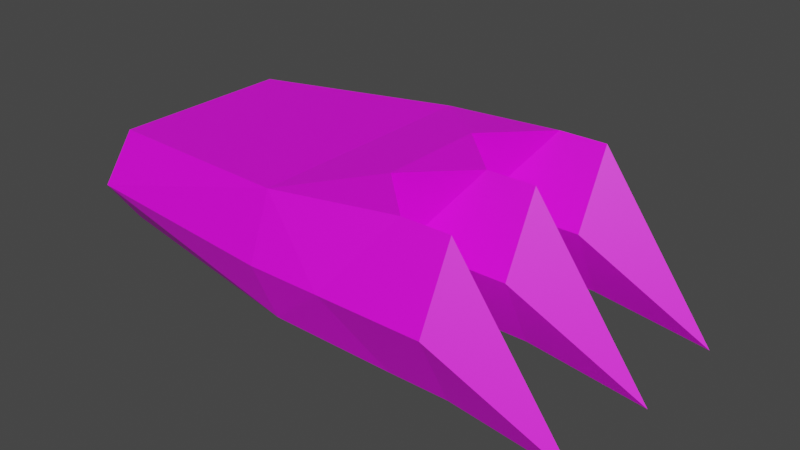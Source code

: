 # Source: imp_weapon.blend  (saved by Blender 2.83.19; exported with 4.5.12 LTS)
import bpy
from mathutils import Matrix  # noqa: F401  (used for matrix-valued properties, if any)

bpy.ops.wm.read_factory_settings(use_empty=True)
scene = bpy.context.scene
scene.name = 'Scene'

# ---- collections
col_collection = bpy.data.collections.new('Collection'); scene.collection.children.link(col_collection)

# ---- images (referenced by path relative to the original .blend; pixels are not part of the script)
import os
ASSET_DIR = os.environ.get("B2B_ASSET_DIR", "")  # directory of the original .blend (textures are referenced by path, not embedded)
HERE = os.path.dirname(os.path.abspath(__file__))  # packed textures are extracted next to this script under _unpacked/

def load_image(name, relpath, width, height, colorspace="sRGB"):
    """Load a texture the original file referenced (path relative to the .blend, or extracted next to this script)."""
    p = next((c for c in (os.path.join(HERE, relpath), os.path.join(ASSET_DIR, relpath)) if relpath and os.path.exists(c)), "")
    if p:
        img = bpy.data.images.load(p, check_existing=True)
        img.name = name
    else:  # same state as the original file: an image datablock whose file is absent (Cycles renders it pink)
        img = bpy.data.images.new(name, width, height)
        img.source = "FILE"
        img.filepath = "//" + (relpath or name)
    img.colorspace_settings.name = colorspace
    return img
img_new_pallete_png = load_image('new_pallete.png', 'new_pallete.png', 1024, 1024, 'sRGB')

# ---- materials (node trees are filled in below, after node groups)
mat_material = bpy.data.materials.new('Material')
mat_material.use_transparent_shadow = False

# ---- material node trees
mat_material.use_nodes = True; mat_material.node_tree.nodes.clear()
_N = mat_material.node_tree.nodes; _L = mat_material.node_tree.links
n0 = _N.new('ShaderNodeBsdfPrincipled'); n0.name = 'Principled BSDF'; n0.location = (10, 300)
n0.distribution = 'GGX'
n0.subsurface_method = 'BURLEY'
n0.inputs[3].default_value = 1.45
n0.inputs[27].default_value = (0.0, 0.0, 0.0, 1.0)
n0.inputs[28].default_value = 1.0
n1 = _N.new('ShaderNodeOutputMaterial'); n1.name = 'Material Output'; n1.location = (300, 300)
n2 = _N.new('ShaderNodeTexImage'); n2.name = 'Image Texture'; n2.location = (-280, 280)
n2.image = img_new_pallete_png
n2.interpolation = 'Closest'
_L.new(n0.outputs[0], n1.inputs[0])
_L.new(n2.outputs[0], n0.inputs[0])
n1.is_active_output = True

# ---- world
world_world = bpy.data.worlds.new('World'); scene.world = world_world
world_world.use_nodes = True; world_world.node_tree.nodes.clear()
_N = world_world.node_tree.nodes; _L = world_world.node_tree.links
n0 = _N.new('ShaderNodeOutputWorld'); n0.name = 'World Output'; n0.location = (300, 300)
n1 = _N.new('ShaderNodeBackground'); n1.name = 'Background'; n1.location = (10, 300)
n1.inputs[0].default_value = (0.05088, 0.05088, 0.05088, 1.0)
_L.new(n1.outputs[0], n0.inputs[0])
n0.is_active_output = True
world_world.color = (0.05088, 0.05088, 0.05088)
world_world.use_sun_shadow = False
world_world.sun_shadow_jitter_overblur = 0.0

# ---- meshes
me_cube_018 = bpy.data.meshes.new('Cube.018')
me_cube_018.from_pydata([(0.04174, 0.3004, 0.1444), (0.05068, 0.3004, -0.156), (0.04174, -0.3004, 0.1444), (0.05068, -0.3004, -0.156), (-0.4965, 0.2279, 0.1081), (-0.4965, 0.2279, -0.1198), (-0.4965, -0.2279, 0.1081), (-0.4965, -0.2279, -0.1198), (0.2275, 0.362, -0.005824), (0.2275, -0.362, -0.005824), (0.3662, 0.0, 0.1752), (0.3371, 0.0, -0.1868), (0.2275, -0.1357, 0.1752), (0.2275, 0.1357, 0.1752), (0.2275, 0.1357, -0.1868), (0.2275, -0.1357, -0.1868), (0.3371, 0.2715, -0.1868), (0.04621, -0.362, -0.005824), (0.04621, 0.362, -0.005824), (0.3371, -0.2715, -0.1868), (0.3662, -0.2715, 0.1752), (-0.4965, 0.3087, -0.005824), (-0.4965, -0.3087, -0.005824), (0.3662, 0.2715, 0.1752), (0.2275, -0.181, -0.005824), (0.2275, 0.181, -0.005824), (0.2275, 0.0905, -0.005824), (0.2275, -0.0905, -0.005824), (0.4848, 0.362, -0.005824), (0.4848, -0.362, -0.005824), (0.4848, 0.0, 0.1752), (0.4848, 0.0, -0.1868), (0.4848, 0.2715, -0.1868), (0.4848, -0.2715, -0.1868), (0.4848, -0.2715, 0.1752), (0.4848, 0.2715, 0.1752), (0.4848, -0.181, -0.005824), (0.4848, 0.181, -0.005824), (0.4848, 0.0905, -0.005824), (0.4848, -0.0905, -0.005824), (0.7737, 0.2715, -0.2248), (0.7737, -0.2715, -0.2248), (0.7737, 0.0, -0.2248)], [], [(2, 9, 20), (3, 19, 9), (15, 24, 19), (20, 24, 12), (1, 8, 16), (14, 16, 25), (13, 25, 23), (8, 0, 23), (11, 27, 15), (14, 26, 11), (13, 10, 26), (12, 27, 10), (16, 32, 37, 25), (27, 11, 31, 39), (8, 28, 32, 16), (23, 25, 37, 35), (11, 26, 38, 31), (20, 9, 29, 34), (19, 24, 36, 33), (23, 35, 28, 8), (10, 30, 38, 26), (9, 19, 33, 29), (24, 20, 34, 36), (10, 27, 39, 30), (35, 37, 40), (36, 34, 41), (30, 42, 38), (34, 29, 41), (35, 40, 28), (28, 40, 32), (30, 39, 42), (29, 33, 41), (39, 31, 42), (32, 40, 37), (33, 36, 41), (31, 38, 42), (20, 12, 2), (10, 13, 12), (23, 0, 13), (19, 3, 15), (11, 15, 14), (16, 14, 1), (15, 27, 12, 24), (25, 13, 26, 14), (8, 18, 0), (1, 18, 8), (9, 2, 17), (3, 9, 17), (12, 13, 0, 2), (1, 14, 15, 3), (0, 18, 21), (18, 1, 21), (5, 21, 1), (0, 21, 4), (2, 0, 4, 6), (6, 22, 2), (2, 22, 17), (3, 17, 22), (3, 22, 7), (21, 5, 4), (22, 6, 7), (5, 7, 6, 4), (7, 5, 1, 3)])
_uv = me_cube_018.uv_layers.new(name='UVMap')
_uv.uv.foreach_set('vector', [0.9448, 0.6835, 0.9448, 0.6835, 0.9448, 0.6835, 0.9227, 0.5531, 0.9227, 0.5531, 0.9227, 0.5531, 0.9227, 0.5531, 0.9227, 0.5531, 0.9227, 0.5531, 0.9448, 0.6835, 0.9448, 0.6835, 0.9448, 0.6835, 0.9227, 0.5531, 0.9227, 0.5531, 0.9227, 0.5531, 0.9227, 0.5531, 0.9227, 0.5531, 0.9227, 0.5531, 0.9448, 0.6835, 0.9448, 0.6835, 0.9448, 0.6835, 0.9448, 0.6835, 0.9448, 0.6835, 0.9448, 0.6835, 0.9227, 0.5531, 0.9227, 0.5531, 0.9227, 0.5531, 0.9227, 0.5531, 0.9227, 0.5531, 0.9227, 0.5531, 0.9448, 0.6835, 0.9448, 0.6835, 0.9448, 0.6835, 0.9448, 0.6835, 0.9448, 0.6835, 0.9448, 0.6835, 0.9227, 0.5531, 0.9227, 0.5531, 0.9227, 0.5531, 0.9227, 0.5531, 0.9227, 0.5531, 0.9227, 0.5531, 0.9227, 0.5531, 0.9227, 0.5531, 0.9227, 0.5531, 0.9227, 0.5531, 0.9227, 0.5531, 0.9227, 0.5531, 0.9227, 0.5531, 0.9227, 0.5531, 0.9227, 0.5531, 0.9227, 0.5531, 0.9227, 0.5531, 0.9227, 0.5531, 0.9227, 0.5531, 0.9227, 0.5531, 0.9227, 0.5531, 0.9227, 0.5531, 0.9227, 0.5531, 0.9227, 0.5531, 0.9227, 0.5531, 0.9227, 0.5531, 0.9227, 0.5531, 0.9227, 0.5531, 0.9227, 0.5531, 0.9227, 0.5531, 0.9227, 0.5531, 0.9227, 0.5531, 0.9227, 0.5531, 0.9227, 0.5531, 0.9227, 0.5531, 0.9227, 0.5531, 0.9227, 0.5531, 0.9227, 0.5531, 0.9227, 0.5531, 0.9227, 0.5531, 0.9227, 0.5531, 0.9227, 0.5531, 0.9227, 0.5531, 0.9227, 0.5531, 0.9227, 0.5531, 0.9227, 0.5531, 0.9227, 0.5531, 0.9227, 0.5531, 0.8267, 0.937, 0.8267, 0.937, 0.8267, 0.937, 0.8267, 0.937, 0.8267, 0.937, 0.8267, 0.937, 0.8267, 0.937, 0.8267, 0.937, 0.8267, 0.937, 0.8267, 0.937, 0.8267, 0.937, 0.8267, 0.937, 0.8267, 0.937, 0.8267, 0.937, 0.8267, 0.937, 0.9227, 0.5531, 0.9227, 0.5531, 0.9227, 0.5531, 0.8267, 0.937, 0.8267, 0.937, 0.8267, 0.937, 0.9227, 0.5531, 0.9227, 0.5531, 0.9227, 0.5531, 0.9227, 0.5531, 0.9227, 0.5531, 0.9227, 0.5531, 0.9227, 0.5531, 0.9227, 0.5531, 0.9227, 0.5531, 0.9227, 0.5531, 0.9227, 0.5531, 0.9227, 0.5531, 0.9227, 0.5531, 0.9227, 0.5531, 0.9227, 0.5531, 0.9227, 0.2233, 0.9227, 0.2233, 0.9227, 0.2233, 0.9227, 0.2233, 0.9227, 0.2233, 0.9227, 0.2233, 0.9227, 0.2233, 0.9227, 0.2233, 0.9227, 0.2233, 0.9227, 0.5531, 0.9227, 0.5531, 0.9227, 0.5531, 0.9227, 0.5531, 0.9227, 0.5531, 0.9227, 0.5531, 0.9227, 0.5531, 0.9227, 0.5531, 0.9227, 0.5531, 0.9227, 0.5531, 0.9227, 0.5531, 0.9227, 0.5531, 0.9227, 0.5531, 0.9227, 0.5531, 0.9227, 0.5531, 0.9227, 0.5531, 0.9227, 0.5531, 0.9227, 0.5531, 0.9227, 0.5531, 0.9227, 0.5531, 0.9227, 0.5531, 0.9227, 0.5531, 0.9227, 0.5531, 0.9227, 0.5531, 0.9227, 0.5531, 0.9227, 0.5531, 0.9227, 0.5531, 0.9227, 0.5531, 0.9227, 0.5531, 0.9227, 0.2233, 0.9227, 0.2233, 0.9227, 0.2233, 0.9227, 0.2233, 0.9227, 0.5531, 0.9227, 0.5531, 0.9227, 0.5531, 0.9227, 0.5531, 0.9227, 0.5531, 0.9227, 0.5531, 0.9227, 0.5531, 0.9227, 0.5531, 0.9227, 0.5531, 0.9227, 0.5531, 0.9227, 0.5531, 0.9227, 0.5531, 0.9227, 0.5531, 0.9227, 0.5531, 0.9227, 0.5531, 0.9227, 0.5531, 0.9227, 0.2233, 0.9227, 0.2233, 0.9227, 0.2233, 0.9227, 0.2233, 0.9227, 0.5531, 0.9227, 0.5531, 0.9227, 0.5531, 0.9227, 0.5531, 0.9227, 0.5531, 0.9227, 0.5531, 0.9227, 0.5531, 0.9227, 0.5531, 0.9227, 0.5531, 0.9227, 0.5531, 0.9227, 0.5531, 0.9227, 0.5531, 0.9227, 0.5531, 0.9227, 0.5531, 0.9227, 0.5531, 0.9227, 0.5531, 0.9227, 0.5531, 0.9227, 0.5531, 0.9227, 0.5531, 0.9227, 0.5531, 0.9227, 0.5531, 0.9227, 0.5531, 0.9325, 0.6958, 0.9325, 0.6958, 0.9325, 0.6958, 0.9325, 0.6958])
me_cube_018.materials.append(mat_material)
me_cube_018.use_remesh_preserve_volume = False
me_cube_018.use_remesh_preserve_attributes = False
me_cube_018.use_mirror_vertex_groups = False
me_cube_018.update()

# ---- objects
ob_imp_weapon = bpy.data.objects.new('imp_weapon', me_cube_018)

# ---- transforms, parenting, visibility, modifiers, constraints
ob_imp_weapon.location = (0.0, 0.0, 0.0)
ob_imp_weapon.scale = (0.7001, 0.7001, 0.7001)
ob_imp_weapon.lock_rotations_4d = False
ob_imp_weapon.empty_display_type = 'ARROWS'
ob_imp_weapon.lineart.crease_threshold = 0.0

# ---- collection membership
col_collection.objects.link(ob_imp_weapon)

# ---- scene / render settings (as saved in the file)
scene.frame_start = 1; scene.frame_end = 250; scene.frame_set(1)
scene.render.engine = 'BLENDER_EEVEE_NEXT'
scene.cycles.use_denoising = False
scene.cycles.samples = 128
scene.cycles.sampling_pattern = 'TABULATED_SOBOL'
scene.cycles.use_adaptive_sampling = False
scene.cycles.use_light_tree = False
scene.view_settings.view_transform = 'Filmic'
bpy.context.view_layer.update()

# ---- added for rendering (the .blend has no active camera and no usable light): camera, sun
cam_auto = bpy.data.cameras.new('AutoCamera')
cam_auto.lens = 50.0
cam_auto.sensor_width = 36.0
cam_auto.clip_end = 1000.0
ob_auto_camera = bpy.data.objects.new('AutoCamera', cam_auto)
scene.collection.objects.link(ob_auto_camera)
ob_auto_camera.location = (1.07879, -1.1781, 0.768041)
ob_auto_camera.rotation_euler = (1.09748, -7.21219e-08, 0.694738)
scene.camera = ob_auto_camera
light_auto_sun = bpy.data.lights.new('AutoSun', 'SUN')
light_auto_sun.energy = 3.0
light_auto_sun.angle = 0.0523599
ob_auto_sun = bpy.data.objects.new('AutoSun', light_auto_sun)
scene.collection.objects.link(ob_auto_sun)
ob_auto_sun.rotation_euler = (0.872665, 0.174533, 0.523599)
bpy.context.view_layer.update()

